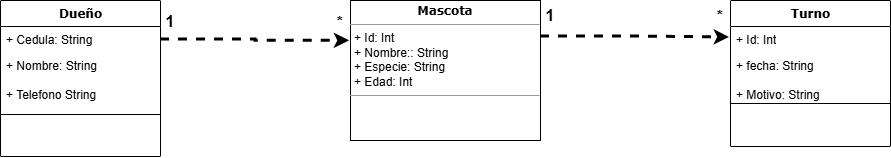

The diagram above was exported from draw.io. Its source (the exported page's mxGraphModel, read from the mxfile embedded in the PNG):
<mxGraphModel dx="1075" dy="539" grid="1" gridSize="10" guides="1" tooltips="1" connect="1" arrows="1" fold="1" page="1" pageScale="1" pageWidth="1100" pageHeight="850" background="none" math="0" shadow="0">
  <root>
    <mxCell id="0" />
    <mxCell id="1" parent="0" />
    <mxCell id="78961159f06e98e8-17" parent="1" style="swimlane;html=1;fontStyle=1;align=center;verticalAlign=top;childLayout=stackLayout;horizontal=1;startSize=26;horizontalStack=0;resizeParent=1;resizeLast=0;collapsible=1;marginBottom=0;swimlaneFillColor=#ffffff;rounded=0;shadow=0;comic=0;labelBackgroundColor=none;strokeWidth=1;fillColor=none;fontFamily=Verdana;fontSize=12" value="Dueño" vertex="1">
      <mxGeometry height="156" width="160" x="90" y="134" as="geometry" />
    </mxCell>
    <mxCell id="78961159f06e98e8-23" parent="78961159f06e98e8-17" style="text;html=1;strokeColor=none;fillColor=none;align=left;verticalAlign=top;spacingLeft=4;spacingRight=4;whiteSpace=wrap;overflow=hidden;rotatable=0;points=[[0,0.5],[1,0.5]];portConstraint=eastwest;" value="+ Cedula: String" vertex="1">
      <mxGeometry height="26" width="160" y="26" as="geometry" />
    </mxCell>
    <mxCell id="78961159f06e98e8-24" parent="78961159f06e98e8-17" style="text;html=1;strokeColor=none;fillColor=none;align=left;verticalAlign=top;spacingLeft=4;spacingRight=4;whiteSpace=wrap;overflow=hidden;rotatable=0;points=[[0,0.5],[1,0.5]];portConstraint=eastwest;" value="+ Nombre: String&lt;div&gt;&lt;br&gt;&lt;/div&gt;&lt;div&gt;+ Telefono String&lt;div&gt;&lt;br&gt;&lt;/div&gt;&lt;/div&gt;" vertex="1">
      <mxGeometry height="58" width="160" y="52" as="geometry" />
    </mxCell>
    <mxCell id="78961159f06e98e8-19" parent="78961159f06e98e8-17" style="line;html=1;strokeWidth=1;fillColor=none;align=left;verticalAlign=middle;spacingTop=-1;spacingLeft=3;spacingRight=3;rotatable=0;labelPosition=right;points=[];portConstraint=eastwest;" value="" vertex="1">
      <mxGeometry height="8" width="160" y="110" as="geometry" />
    </mxCell>
    <mxCell id="78961159f06e98e8-43" parent="1" style="swimlane;html=1;fontStyle=1;align=center;verticalAlign=top;childLayout=stackLayout;horizontal=1;startSize=26;horizontalStack=0;resizeParent=1;resizeLast=0;collapsible=1;marginBottom=0;swimlaneFillColor=#ffffff;rounded=0;shadow=0;comic=0;labelBackgroundColor=none;strokeWidth=1;fillColor=none;fontFamily=Verdana;fontSize=12" value="Turno" vertex="1">
      <mxGeometry height="146" width="160" x="820" y="134" as="geometry" />
    </mxCell>
    <mxCell id="78961159f06e98e8-44" parent="78961159f06e98e8-43" style="text;html=1;strokeColor=none;fillColor=none;align=left;verticalAlign=top;spacingLeft=4;spacingRight=4;whiteSpace=wrap;overflow=hidden;rotatable=0;points=[[0,0.5],[1,0.5]];portConstraint=eastwest;" value="+ Id: Int" vertex="1">
      <mxGeometry height="26" width="160" y="26" as="geometry" />
    </mxCell>
    <mxCell id="78961159f06e98e8-45" parent="78961159f06e98e8-43" style="text;html=1;strokeColor=none;fillColor=none;align=left;verticalAlign=top;spacingLeft=4;spacingRight=4;whiteSpace=wrap;overflow=hidden;rotatable=0;points=[[0,0.5],[1,0.5]];portConstraint=eastwest;" value="+ fecha: String&lt;div&gt;&lt;span style=&quot;background-color: transparent; color: light-dark(rgb(0, 0, 0), rgb(255, 255, 255));&quot;&gt;&lt;br&gt;&lt;/span&gt;&lt;/div&gt;&lt;div&gt;&lt;span style=&quot;background-color: transparent; color: light-dark(rgb(0, 0, 0), rgb(255, 255, 255));&quot;&gt;+ Motivo: String&lt;/span&gt;&lt;div&gt;&lt;div&gt;&lt;br&gt;&lt;/div&gt;&lt;/div&gt;&lt;/div&gt;" vertex="1">
      <mxGeometry height="48" width="160" y="52" as="geometry" />
    </mxCell>
    <mxCell id="78961159f06e98e8-51" parent="78961159f06e98e8-43" style="line;html=1;strokeWidth=1;fillColor=none;align=left;verticalAlign=middle;spacingTop=-1;spacingLeft=3;spacingRight=3;rotatable=0;labelPosition=right;points=[];portConstraint=eastwest;" value="" vertex="1">
      <mxGeometry height="6" width="160" y="100" as="geometry" />
    </mxCell>
    <mxCell id="b94bc138ca980ef-1" parent="1" style="verticalAlign=top;align=left;overflow=fill;fontSize=12;fontFamily=Helvetica;html=1;rounded=0;shadow=0;comic=0;labelBackgroundColor=none;strokeWidth=1" value="&lt;p style=&quot;margin:0px;margin-top:4px;text-align:center;&quot;&gt;&lt;span style=&quot;font-family: Verdana; font-weight: 700; background-color: transparent; color: light-dark(rgb(0, 0, 0), rgb(255, 255, 255));&quot;&gt;Mascota&lt;/span&gt;&lt;/p&gt;&lt;hr size=&quot;1&quot;&gt;&lt;p style=&quot;margin:0px;margin-left:4px;&quot;&gt;+ Id: Int&lt;br&gt;+ Nombre:: String&lt;/p&gt;&lt;p style=&quot;margin:0px;margin-left:4px;&quot;&gt;&lt;span style=&quot;background-color: transparent; color: light-dark(rgb(0, 0, 0), rgb(255, 255, 255));&quot;&gt;+ Especie:&amp;nbsp;&lt;/span&gt;&lt;span style=&quot;background-color: transparent; color: light-dark(rgb(0, 0, 0), rgb(255, 255, 255));&quot;&gt;String&lt;/span&gt;&lt;/p&gt;&lt;p style=&quot;margin:0px;margin-left:4px;&quot;&gt;&lt;span style=&quot;background-color: transparent; color: light-dark(rgb(0, 0, 0), rgb(255, 255, 255));&quot;&gt;+&lt;/span&gt;&amp;nbsp;Edad: Int&lt;/p&gt;&lt;hr size=&quot;1&quot;&gt;&lt;p style=&quot;margin:0px;margin-left:4px;&quot;&gt;&lt;br&gt;&lt;/p&gt;" vertex="1">
      <mxGeometry height="140" width="190" x="440" y="134" as="geometry" />
    </mxCell>
    <mxCell id="hbLgGqIj-R1SC1gewkgC-1" edge="1" parent="1" source="78961159f06e98e8-23" style="edgeStyle=orthogonalEdgeStyle;rounded=0;orthogonalLoop=1;jettySize=auto;html=1;exitX=1;exitY=0.5;exitDx=0;exitDy=0;entryX=-0.005;entryY=0.288;entryDx=0;entryDy=0;entryPerimeter=0;dashed=1;strokeWidth=3;" target="b94bc138ca980ef-1">
      <mxGeometry relative="1" as="geometry">
        <mxPoint x="430" y="173.5" as="targetPoint" />
      </mxGeometry>
    </mxCell>
    <mxCell id="hbLgGqIj-R1SC1gewkgC-2" edge="1" parent="1" style="edgeStyle=orthogonalEdgeStyle;rounded=0;orthogonalLoop=1;jettySize=auto;html=1;exitX=1;exitY=0.5;exitDx=0;exitDy=0;entryX=-0.005;entryY=0.288;entryDx=0;entryDy=0;entryPerimeter=0;dashed=1;strokeWidth=3;">
      <mxGeometry relative="1" as="geometry">
        <Array as="points">
          <mxPoint x="725" y="170" />
          <mxPoint x="725" y="171" />
        </Array>
        <mxPoint x="630" y="170" as="sourcePoint" />
        <mxPoint x="819" y="171" as="targetPoint" />
      </mxGeometry>
    </mxCell>
    <mxCell id="hbLgGqIj-R1SC1gewkgC-6" parent="1" style="text;html=1;whiteSpace=wrap;strokeColor=none;fillColor=none;align=center;verticalAlign=middle;rounded=0;fontSize=16;fontStyle=1" value="1" vertex="1">
      <mxGeometry height="30" width="60" x="230" y="140" as="geometry" />
    </mxCell>
    <mxCell id="hbLgGqIj-R1SC1gewkgC-7" parent="1" style="text;html=1;whiteSpace=wrap;strokeColor=none;fillColor=none;align=center;verticalAlign=middle;rounded=0;fontSize=15;fontStyle=1" value="*" vertex="1">
      <mxGeometry height="30" width="60" x="400" y="140" as="geometry" />
    </mxCell>
    <mxCell id="hbLgGqIj-R1SC1gewkgC-8" parent="1" style="text;html=1;whiteSpace=wrap;strokeColor=none;fillColor=none;align=center;verticalAlign=middle;rounded=0;fontSize=16;fontStyle=1" value="1" vertex="1">
      <mxGeometry height="30" width="60" x="610" y="134" as="geometry" />
    </mxCell>
    <mxCell id="hbLgGqIj-R1SC1gewkgC-9" parent="1" style="text;html=1;whiteSpace=wrap;strokeColor=none;fillColor=none;align=center;verticalAlign=middle;rounded=0;fontSize=15;fontStyle=1" value="*" vertex="1">
      <mxGeometry height="30" width="60" x="780" y="134" as="geometry" />
    </mxCell>
  </root>
</mxGraphModel>